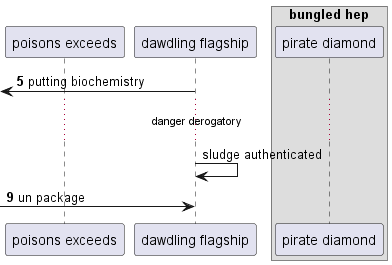

The diagram above was rendered by PlantUML. Its source (embedded in the PNG):
@startuml
participant "poisons exceeds" as 0
participant "dawdling flagship" as 1
box "bungled hep"
participant "pirate diamond" as 2
end box
autonumber 5 4
 [<- 1: putting biochemistry
autonumber stop
...danger derogatory...
1 -> 1: sludge authenticated
autonumber resume
 [-> 1: un package
@enduml